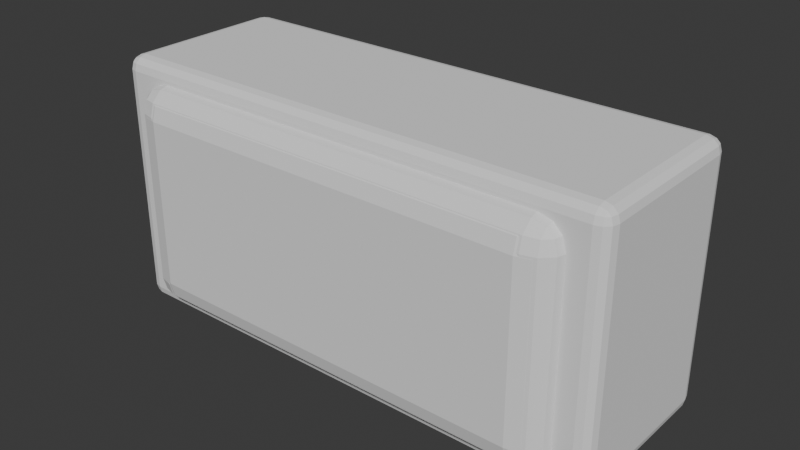 # Source: multiview_visual_lab.blend  (saved by Blender 5.2.44; exported with 4.5.12 LTS)
import bpy
from mathutils import Matrix  # noqa: F401  (used for matrix-valued properties, if any)

bpy.ops.wm.read_factory_settings(use_empty=True)
scene = bpy.context.scene
scene.name = 'Scene'

# ---- collections
col_collection = bpy.data.collections.new('Collection'); scene.collection.children.link(col_collection)

# ---- world
world_world = bpy.data.worlds.new('World'); scene.world = world_world
world_world.use_nodes = True; world_world.node_tree.nodes.clear()
_N = world_world.node_tree.nodes; _L = world_world.node_tree.links
n0 = _N.new('ShaderNodeOutputWorld'); n0.name = 'World Output'; n0.location = (200, 100)
n1 = _N.new('ShaderNodeBackground'); n1.name = 'Background'; n1.location = (-200, 100)
n1.inputs[0].default_value = (0.05088, 0.05088, 0.05088, 1.0)
_L.new(n1.outputs[0], n0.inputs[0])
n0.is_active_output = True
world_world.color = (0.05088, 0.05088, 0.05088)
world_world.sun_shadow_jitter_overblur = 0.0

# ---- meshes
me_cube_001 = bpy.data.meshes.new('Cube.001')
me_cube_001.from_pydata([(-2.0, -1.0, -1.0), (-2.0, -1.0, 1.0), (-2.0, 1.0, -1.0), (-2.0, 1.0, 1.0), (2.0, -1.0, -1.0), (2.0, -1.0, 1.0), (2.0, 1.0, -1.0), (2.0, 1.0, 1.0)], [], [(0, 1, 3, 2), (2, 3, 7, 6), (6, 7, 5, 4), (4, 5, 1, 0), (2, 6, 4, 0), (7, 3, 1, 5)])
_uv = me_cube_001.uv_layers.new(name='UVMap')
_uv.uv.foreach_set('vector', [0.375, 0.0, 0.625, 0.0, 0.625, 0.25, 0.375, 0.25, 0.375, 0.25, 0.625, 0.25, 0.625, 0.5, 0.375, 0.5, 0.375, 0.5, 0.625, 0.5, 0.625, 0.75, 0.375, 0.75, 0.375, 0.75, 0.625, 0.75, 0.625, 1.0, 0.375, 1.0, 0.125, 0.5, 0.375, 0.5, 0.375, 0.75, 0.125, 0.75, 0.625, 0.5, 0.875, 0.5, 0.875, 0.75, 0.625, 0.75])
me_cube_001.update()
me_cube_002 = bpy.data.meshes.new('Cube.002')
me_cube_002.from_pydata([(-2.3, -0.8, -1.15), (-2.3, -0.8, 1.15), (-2.3, 0.8, -1.15), (-2.3, 0.8, 1.15), (2.3, -0.8, -1.15), (2.3, -0.8, 1.15), (2.3, 0.8, -1.15), (2.3, 0.8, 1.15)], [], [(0, 1, 3, 2), (2, 3, 7, 6), (6, 7, 5, 4), (4, 5, 1, 0), (2, 6, 4, 0), (7, 3, 1, 5)])
_uv = me_cube_002.uv_layers.new(name='UVMap')
_uv.uv.foreach_set('vector', [0.375, 0.0, 0.625, 0.0, 0.625, 0.25, 0.375, 0.25, 0.375, 0.25, 0.625, 0.25, 0.625, 0.5, 0.375, 0.5, 0.375, 0.5, 0.625, 0.5, 0.625, 0.75, 0.375, 0.75, 0.375, 0.75, 0.625, 0.75, 0.625, 1.0, 0.375, 1.0, 0.125, 0.5, 0.375, 0.5, 0.375, 0.75, 0.125, 0.75, 0.625, 0.5, 0.875, 0.5, 0.875, 0.75, 0.625, 0.75])
me_cube_002.update()
me_cube_003 = bpy.data.meshes.new('Cube.003')
me_cube_003.from_pydata([(-2.025, -0.99, -1.01), (-2.025, -0.99, 1.01), (-2.025, 0.99, -1.01), (-2.025, 0.99, 1.01), (2.025, -0.99, -1.01), (2.025, -0.99, 1.01), (2.025, 0.99, -1.01), (2.025, 0.99, 1.01)], [], [(0, 1, 3, 2), (2, 3, 7, 6), (6, 7, 5, 4), (4, 5, 1, 0), (2, 6, 4, 0), (7, 3, 1, 5)])
_uv = me_cube_003.uv_layers.new(name='UVMap')
_uv.uv.foreach_set('vector', [0.375, 0.0, 0.625, 0.0, 0.625, 0.25, 0.375, 0.25, 0.375, 0.25, 0.625, 0.25, 0.625, 0.5, 0.375, 0.5, 0.375, 0.5, 0.625, 0.5, 0.625, 0.75, 0.375, 0.75, 0.375, 0.75, 0.625, 0.75, 0.625, 1.0, 0.375, 1.0, 0.125, 0.5, 0.375, 0.5, 0.375, 0.75, 0.125, 0.75, 0.625, 0.5, 0.875, 0.5, 0.875, 0.75, 0.625, 0.75])
me_cube_003.update()

# ---- objects
ob_visual_reference = bpy.data.objects.new('Visual_Reference', me_cube_001)
ob_visual_initial = bpy.data.objects.new('Visual_Initial', me_cube_002)
ob_visual_corrected = bpy.data.objects.new('Visual_Corrected', me_cube_003)

# ---- transforms, parenting, visibility, modifiers, constraints
ob_visual_reference.location = (0.0, 0.0, 0.0)
_m = ob_visual_reference.modifiers.new('Edge Softening', 'BEVEL')
_m.width = 0.25
_m.width_pct = 0.25
_m.segments = 3
ob_visual_initial.location = (0.0, 0.0, 0.0)
_m = ob_visual_initial.modifiers.new('Edge Softening', 'BEVEL')
_m.width = 0.12
_m.width_pct = 0.12
_m.segments = 3
ob_visual_corrected.location = (0.0, 0.0, 0.0)
_m = ob_visual_corrected.modifiers.new('Edge Softening', 'BEVEL')
_m.width = 0.24
_m.width_pct = 0.24
_m.segments = 3

# ---- collection membership
col_collection.objects.link(ob_visual_reference)
col_collection.objects.link(ob_visual_initial)
col_collection.objects.link(ob_visual_corrected)

# ---- scene / render settings (as saved in the file)
scene.frame_start = 1; scene.frame_end = 250; scene.frame_set(1)
scene.render.engine = 'BLENDER_EEVEE_NEXT'
scene.render.bake_bias = 0.0
scene.render.bake_samples = 0
scene.render.compositor_device = 'GPU'
scene.eevee.use_volume_custom_range = False
scene.eevee.fast_gi_thickness_near = 0.1
scene.eevee.fast_gi_thickness_far = 0.0
scene.eevee.ray_tracing_options.screen_trace_thickness = 0.1
bpy.context.view_layer.update()

# ---- added for rendering (the .blend has no active camera and no usable light): camera, sun
cam_auto = bpy.data.cameras.new('AutoCamera')
cam_auto.lens = 50.0
cam_auto.sensor_width = 36.0
cam_auto.clip_end = 1000.0
ob_auto_camera = bpy.data.objects.new('AutoCamera', cam_auto)
scene.collection.objects.link(ob_auto_camera)
ob_auto_camera.location = (5.10553, -6.12664, 4.08442)
ob_auto_camera.rotation_euler = (1.09748, -7.21219e-08, 0.694738)
scene.camera = ob_auto_camera
light_auto_sun = bpy.data.lights.new('AutoSun', 'SUN')
light_auto_sun.energy = 3.0
light_auto_sun.angle = 0.0523599
ob_auto_sun = bpy.data.objects.new('AutoSun', light_auto_sun)
scene.collection.objects.link(ob_auto_sun)
ob_auto_sun.rotation_euler = (0.872665, 0.174533, 0.523599)
bpy.context.view_layer.update()
